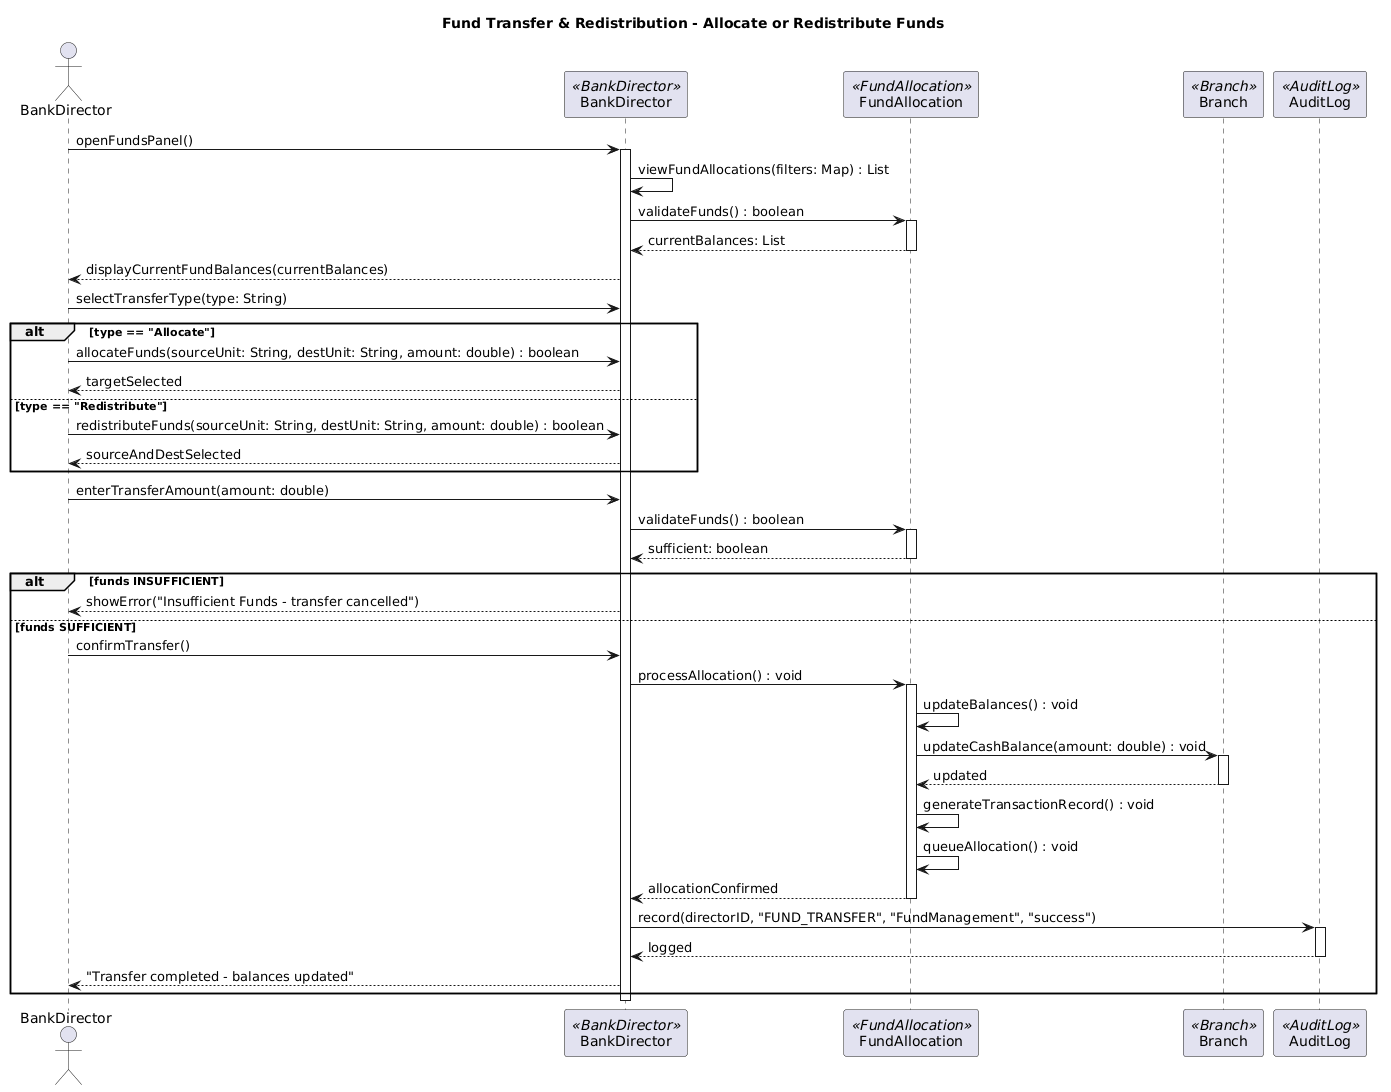

The diagram above was rendered by PlantUML. Its source (embedded in the PNG):
@startuml
title Fund Transfer & Redistribution - Allocate or Redistribute Funds

actor "BankDirector" as Dir
participant "BankDirector" as DC <<BankDirector>>
participant "FundAllocation" as FA <<FundAllocation>>
participant "Branch" as B <<Branch>>
participant "AuditLog" as AL <<AuditLog>>

Dir -> DC : openFundsPanel()
activate DC
DC -> DC : viewFundAllocations(filters: Map) : List
DC -> FA : validateFunds() : boolean
activate FA
FA --> DC : currentBalances: List
deactivate FA
DC --> Dir : displayCurrentFundBalances(currentBalances)

Dir -> DC : selectTransferType(type: String)

alt type == "Allocate"
    Dir -> DC : allocateFunds(sourceUnit: String, destUnit: String, amount: double) : boolean
    DC --> Dir : targetSelected

else type == "Redistribute"
    Dir -> DC : redistributeFunds(sourceUnit: String, destUnit: String, amount: double) : boolean
    DC --> Dir : sourceAndDestSelected
end

Dir -> DC : enterTransferAmount(amount: double)
DC -> FA : validateFunds() : boolean
activate FA
FA --> DC : sufficient: boolean
deactivate FA

alt funds INSUFFICIENT
    DC --> Dir : showError("Insufficient Funds - transfer cancelled")

else funds SUFFICIENT
    Dir -> DC : confirmTransfer()
    DC -> FA : processAllocation() : void
    activate FA
    FA -> FA : updateBalances() : void
    FA -> B : updateCashBalance(amount: double) : void
    activate B
    B --> FA : updated
    deactivate B
    FA -> FA : generateTransactionRecord() : void
    FA -> FA : queueAllocation() : void
    FA --> DC : allocationConfirmed
    deactivate FA
    DC -> AL : record(directorID, "FUND_TRANSFER", "FundManagement", "success")
    activate AL
    AL --> DC : logged
    deactivate AL
    DC --> Dir : "Transfer completed - balances updated"
end

deactivate DC
@enduml